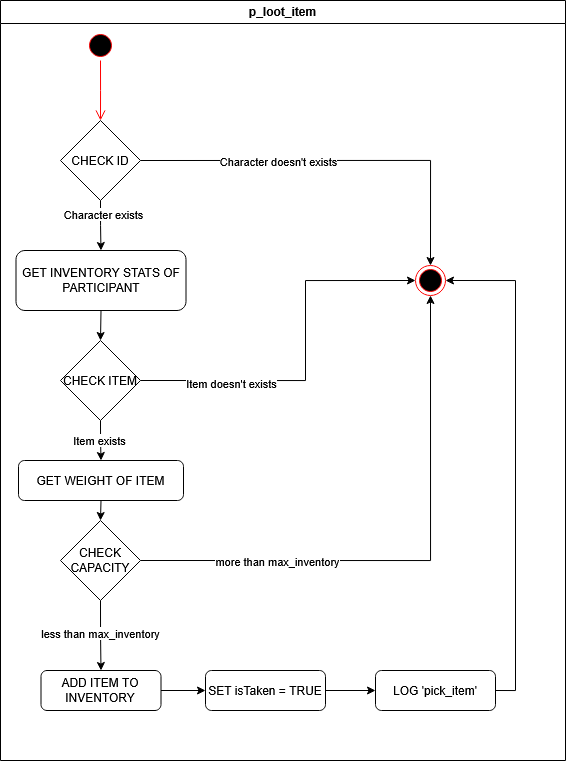

The diagram above was exported from draw.io. Its source (the exported page's mxGraphModel, read from the mxfile embedded in the PNG):
<mxGraphModel dx="798" dy="671" grid="1" gridSize="10" guides="1" tooltips="1" connect="1" arrows="1" fold="1" page="1" pageScale="1" pageWidth="850" pageHeight="1100" math="0" shadow="0">
  <root>
    <mxCell id="0" />
    <mxCell id="1" parent="0" />
    <mxCell id="oxVLJm-vFEVbYVjQmABf-1" value="" style="ellipse;html=1;shape=endState;fillColor=#000000;strokeColor=#ff0000;" vertex="1" parent="1">
      <mxGeometry x="460" y="285" width="30" height="30" as="geometry" />
    </mxCell>
    <mxCell id="oxVLJm-vFEVbYVjQmABf-2" value="" style="ellipse;html=1;shape=startState;fillColor=#000000;strokeColor=#ff0000;" vertex="1" parent="1">
      <mxGeometry x="130" y="50" width="30" height="30" as="geometry" />
    </mxCell>
    <mxCell id="oxVLJm-vFEVbYVjQmABf-3" value="" style="edgeStyle=orthogonalEdgeStyle;html=1;verticalAlign=bottom;endArrow=open;endSize=8;strokeColor=#ff0000;rounded=0;" edge="1" source="oxVLJm-vFEVbYVjQmABf-2" parent="1">
      <mxGeometry relative="1" as="geometry">
        <mxPoint x="145" y="140" as="targetPoint" />
      </mxGeometry>
    </mxCell>
    <mxCell id="oxVLJm-vFEVbYVjQmABf-13" style="edgeStyle=orthogonalEdgeStyle;rounded=0;orthogonalLoop=1;jettySize=auto;html=1;exitX=0.5;exitY=1;exitDx=0;exitDy=0;" edge="1" parent="1" source="oxVLJm-vFEVbYVjQmABf-4" target="oxVLJm-vFEVbYVjQmABf-7">
      <mxGeometry relative="1" as="geometry" />
    </mxCell>
    <mxCell id="oxVLJm-vFEVbYVjQmABf-18" value="Character exists" style="edgeLabel;html=1;align=center;verticalAlign=middle;resizable=0;points=[];" vertex="1" connectable="0" parent="oxVLJm-vFEVbYVjQmABf-13">
      <mxGeometry x="-0.4455" y="2" relative="1" as="geometry">
        <mxPoint as="offset" />
      </mxGeometry>
    </mxCell>
    <mxCell id="oxVLJm-vFEVbYVjQmABf-14" style="edgeStyle=orthogonalEdgeStyle;rounded=0;orthogonalLoop=1;jettySize=auto;html=1;exitX=1;exitY=0.5;exitDx=0;exitDy=0;entryX=0.5;entryY=0;entryDx=0;entryDy=0;" edge="1" parent="1" source="oxVLJm-vFEVbYVjQmABf-4" target="oxVLJm-vFEVbYVjQmABf-1">
      <mxGeometry relative="1" as="geometry" />
    </mxCell>
    <mxCell id="oxVLJm-vFEVbYVjQmABf-17" value="Character doesn't exists" style="edgeLabel;html=1;align=center;verticalAlign=middle;resizable=0;points=[];" vertex="1" connectable="0" parent="oxVLJm-vFEVbYVjQmABf-14">
      <mxGeometry x="-0.3" relative="1" as="geometry">
        <mxPoint as="offset" />
      </mxGeometry>
    </mxCell>
    <mxCell id="oxVLJm-vFEVbYVjQmABf-4" value="CHECK ID" style="rhombus;whiteSpace=wrap;html=1;" vertex="1" parent="1">
      <mxGeometry x="105" y="140" width="80" height="80" as="geometry" />
    </mxCell>
    <mxCell id="oxVLJm-vFEVbYVjQmABf-25" style="edgeStyle=orthogonalEdgeStyle;rounded=0;orthogonalLoop=1;jettySize=auto;html=1;exitX=0.5;exitY=1;exitDx=0;exitDy=0;entryX=0.5;entryY=0;entryDx=0;entryDy=0;" edge="1" parent="1" source="oxVLJm-vFEVbYVjQmABf-5" target="oxVLJm-vFEVbYVjQmABf-19">
      <mxGeometry relative="1" as="geometry" />
    </mxCell>
    <mxCell id="oxVLJm-vFEVbYVjQmABf-5" value="GET WEIGHT OF ITEM" style="rounded=1;whiteSpace=wrap;html=1;" vertex="1" parent="1">
      <mxGeometry x="63" y="480" width="165" height="40" as="geometry" />
    </mxCell>
    <mxCell id="oxVLJm-vFEVbYVjQmABf-20" style="edgeStyle=orthogonalEdgeStyle;rounded=0;orthogonalLoop=1;jettySize=auto;html=1;exitX=0.5;exitY=1;exitDx=0;exitDy=0;entryX=0.5;entryY=0;entryDx=0;entryDy=0;" edge="1" parent="1" source="oxVLJm-vFEVbYVjQmABf-7" target="oxVLJm-vFEVbYVjQmABf-9">
      <mxGeometry relative="1" as="geometry" />
    </mxCell>
    <mxCell id="oxVLJm-vFEVbYVjQmABf-7" value="GET INVENTORY STATS OF PARTICIPANT" style="rounded=1;whiteSpace=wrap;html=1;" vertex="1" parent="1">
      <mxGeometry x="60.5" y="270" width="170" height="60" as="geometry" />
    </mxCell>
    <mxCell id="oxVLJm-vFEVbYVjQmABf-21" style="edgeStyle=orthogonalEdgeStyle;rounded=0;orthogonalLoop=1;jettySize=auto;html=1;exitX=1;exitY=0.5;exitDx=0;exitDy=0;entryX=0;entryY=0.5;entryDx=0;entryDy=0;" edge="1" parent="1" source="oxVLJm-vFEVbYVjQmABf-9" target="oxVLJm-vFEVbYVjQmABf-1">
      <mxGeometry relative="1" as="geometry">
        <Array as="points">
          <mxPoint x="350" y="400" />
          <mxPoint x="350" y="300" />
        </Array>
      </mxGeometry>
    </mxCell>
    <mxCell id="oxVLJm-vFEVbYVjQmABf-22" value="Item doesn't exists" style="edgeLabel;html=1;align=center;verticalAlign=middle;resizable=0;points=[];" vertex="1" connectable="0" parent="oxVLJm-vFEVbYVjQmABf-21">
      <mxGeometry x="-0.5176" y="-2" relative="1" as="geometry">
        <mxPoint as="offset" />
      </mxGeometry>
    </mxCell>
    <mxCell id="oxVLJm-vFEVbYVjQmABf-23" style="edgeStyle=orthogonalEdgeStyle;rounded=0;orthogonalLoop=1;jettySize=auto;html=1;exitX=0.5;exitY=1;exitDx=0;exitDy=0;entryX=0.5;entryY=0;entryDx=0;entryDy=0;" edge="1" parent="1" source="oxVLJm-vFEVbYVjQmABf-9" target="oxVLJm-vFEVbYVjQmABf-5">
      <mxGeometry relative="1" as="geometry" />
    </mxCell>
    <mxCell id="oxVLJm-vFEVbYVjQmABf-24" value="Item exists" style="edgeLabel;html=1;align=center;verticalAlign=middle;resizable=0;points=[];" vertex="1" connectable="0" parent="oxVLJm-vFEVbYVjQmABf-23">
      <mxGeometry x="-0.0123" y="-1" relative="1" as="geometry">
        <mxPoint x="-1" as="offset" />
      </mxGeometry>
    </mxCell>
    <mxCell id="oxVLJm-vFEVbYVjQmABf-9" value="CHECK ITEM" style="rhombus;whiteSpace=wrap;html=1;" vertex="1" parent="1">
      <mxGeometry x="105" y="360" width="80" height="80" as="geometry" />
    </mxCell>
    <mxCell id="oxVLJm-vFEVbYVjQmABf-31" style="edgeStyle=orthogonalEdgeStyle;rounded=0;orthogonalLoop=1;jettySize=auto;html=1;exitX=1;exitY=0.5;exitDx=0;exitDy=0;entryX=0;entryY=0.5;entryDx=0;entryDy=0;" edge="1" parent="1" source="oxVLJm-vFEVbYVjQmABf-10" target="oxVLJm-vFEVbYVjQmABf-11">
      <mxGeometry relative="1" as="geometry" />
    </mxCell>
    <mxCell id="oxVLJm-vFEVbYVjQmABf-10" value="ADD ITEM TO INVENTORY" style="rounded=1;whiteSpace=wrap;html=1;" vertex="1" parent="1">
      <mxGeometry x="85.5" y="690" width="120" height="40" as="geometry" />
    </mxCell>
    <mxCell id="oxVLJm-vFEVbYVjQmABf-32" style="edgeStyle=orthogonalEdgeStyle;rounded=0;orthogonalLoop=1;jettySize=auto;html=1;exitX=1;exitY=0.5;exitDx=0;exitDy=0;" edge="1" parent="1" source="oxVLJm-vFEVbYVjQmABf-11" target="oxVLJm-vFEVbYVjQmABf-12">
      <mxGeometry relative="1" as="geometry" />
    </mxCell>
    <mxCell id="oxVLJm-vFEVbYVjQmABf-11" value="SET isTaken = TRUE" style="rounded=1;whiteSpace=wrap;html=1;" vertex="1" parent="1">
      <mxGeometry x="250" y="690" width="120" height="40" as="geometry" />
    </mxCell>
    <mxCell id="oxVLJm-vFEVbYVjQmABf-33" style="edgeStyle=orthogonalEdgeStyle;rounded=0;orthogonalLoop=1;jettySize=auto;html=1;exitX=1;exitY=0.5;exitDx=0;exitDy=0;entryX=1;entryY=0.5;entryDx=0;entryDy=0;" edge="1" parent="1" source="oxVLJm-vFEVbYVjQmABf-12" target="oxVLJm-vFEVbYVjQmABf-1">
      <mxGeometry relative="1" as="geometry">
        <mxPoint x="520" y="290" as="targetPoint" />
      </mxGeometry>
    </mxCell>
    <mxCell id="oxVLJm-vFEVbYVjQmABf-12" value="LOG 'pick_item'" style="rounded=1;whiteSpace=wrap;html=1;" vertex="1" parent="1">
      <mxGeometry x="420" y="690" width="120" height="40" as="geometry" />
    </mxCell>
    <mxCell id="oxVLJm-vFEVbYVjQmABf-27" style="edgeStyle=orthogonalEdgeStyle;rounded=0;orthogonalLoop=1;jettySize=auto;html=1;exitX=0.5;exitY=1;exitDx=0;exitDy=0;entryX=0.5;entryY=0;entryDx=0;entryDy=0;" edge="1" parent="1" source="oxVLJm-vFEVbYVjQmABf-19" target="oxVLJm-vFEVbYVjQmABf-10">
      <mxGeometry relative="1" as="geometry" />
    </mxCell>
    <mxCell id="oxVLJm-vFEVbYVjQmABf-28" value="less than max_inventory" style="edgeLabel;html=1;align=center;verticalAlign=middle;resizable=0;points=[];" vertex="1" connectable="0" parent="oxVLJm-vFEVbYVjQmABf-27">
      <mxGeometry x="-0.068" y="-1" relative="1" as="geometry">
        <mxPoint as="offset" />
      </mxGeometry>
    </mxCell>
    <mxCell id="oxVLJm-vFEVbYVjQmABf-29" style="edgeStyle=orthogonalEdgeStyle;rounded=0;orthogonalLoop=1;jettySize=auto;html=1;exitX=1;exitY=0.5;exitDx=0;exitDy=0;entryX=0.5;entryY=1;entryDx=0;entryDy=0;" edge="1" parent="1" source="oxVLJm-vFEVbYVjQmABf-19" target="oxVLJm-vFEVbYVjQmABf-1">
      <mxGeometry relative="1" as="geometry">
        <Array as="points">
          <mxPoint x="475" y="580" />
        </Array>
      </mxGeometry>
    </mxCell>
    <mxCell id="oxVLJm-vFEVbYVjQmABf-30" value="more than max_inventory" style="edgeLabel;html=1;align=center;verticalAlign=middle;resizable=0;points=[];" vertex="1" connectable="0" parent="oxVLJm-vFEVbYVjQmABf-29">
      <mxGeometry x="-0.5051" relative="1" as="geometry">
        <mxPoint as="offset" />
      </mxGeometry>
    </mxCell>
    <mxCell id="oxVLJm-vFEVbYVjQmABf-19" value="CHECK CAPACITY" style="rhombus;whiteSpace=wrap;html=1;" vertex="1" parent="1">
      <mxGeometry x="105" y="540" width="80" height="80" as="geometry" />
    </mxCell>
    <mxCell id="oxVLJm-vFEVbYVjQmABf-34" value="&lt;div&gt;p_loot_item&lt;/div&gt;" style="swimlane;whiteSpace=wrap;html=1;" vertex="1" parent="1">
      <mxGeometry x="45" y="20" width="565" height="760" as="geometry" />
    </mxCell>
  </root>
</mxGraphModel>